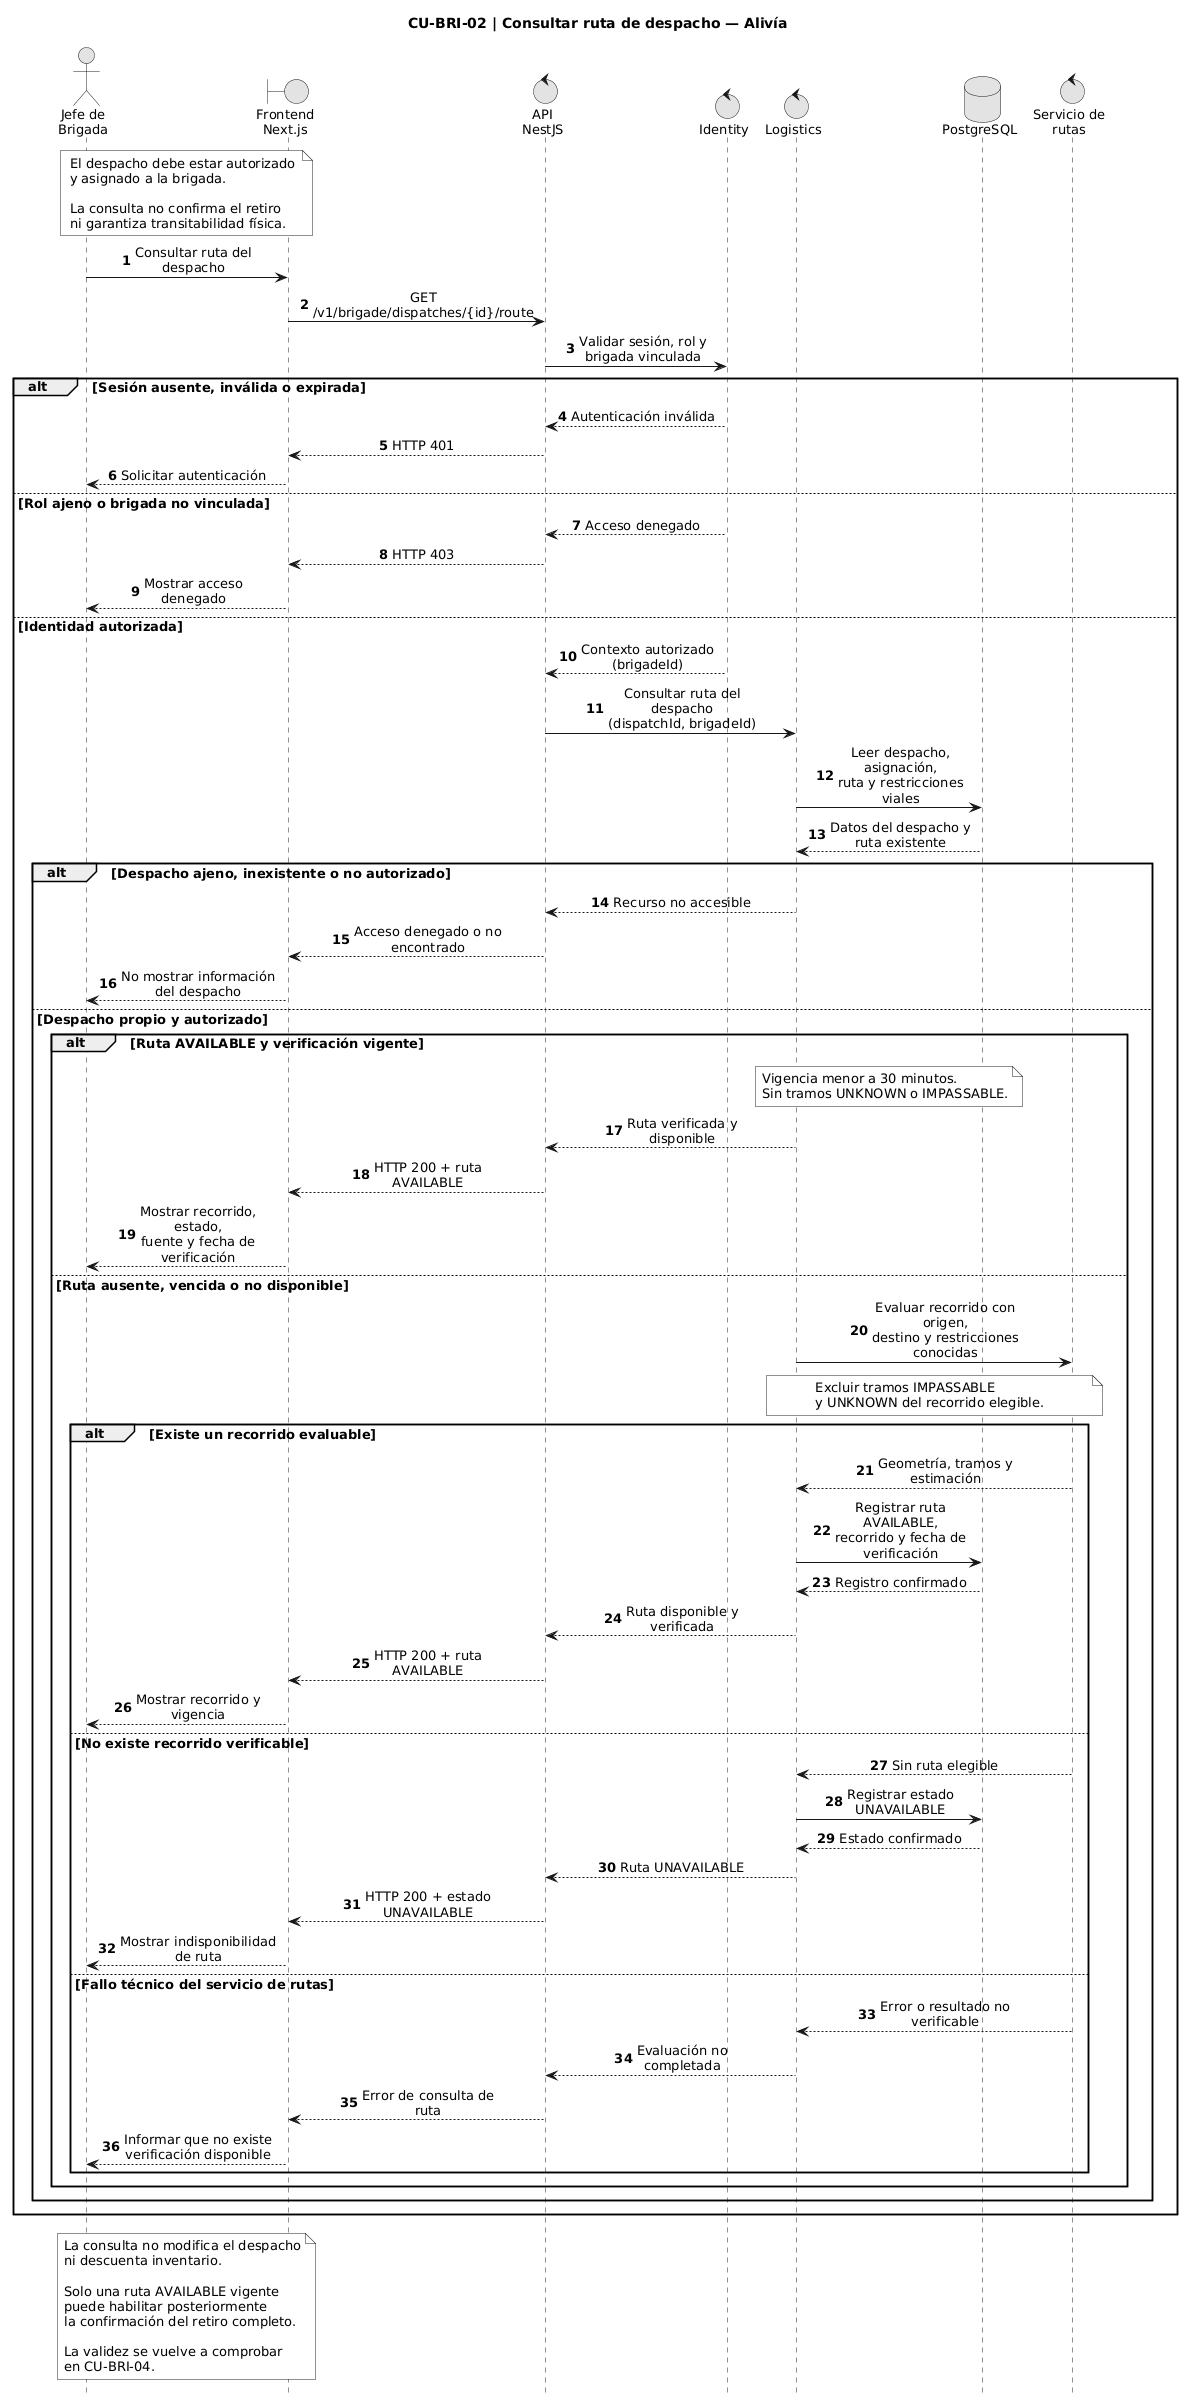

The diagram above was rendered by PlantUML. Its source (embedded in the PNG):
@startuml
title CU-BRI-02 | Consultar ruta de despacho — Alivía

hide footbox
autonumber

skinparam backgroundColor white
skinparam shadowing false
skinparam defaultFontName Arial
skinparam defaultFontSize 13
skinparam monochrome true
skinparam sequenceMessageAlign center
skinparam maxMessageSize 160
skinparam BoxPadding 12

' ==========================================
' PARTICIPANTES
' ==========================================

actor "Jefe de\nBrigada" as U
boundary "Frontend\nNext.js" as WEB
control "API\nNestJS" as API
control "Identity" as ID
control "Logistics" as LO
database "PostgreSQL" as DB
control "Servicio de\nrutas" as RT

' ==========================================
' PRECONDICIÓN
' ==========================================

note over U, WEB
  El despacho debe estar autorizado
  y asignado a la brigada.

  La consulta no confirma el retiro
  ni garantiza transitabilidad física.
end note

' ==========================================
' CONSULTA DE RUTA
' ==========================================

U -> WEB : Consultar ruta del despacho
WEB -> API : GET /v1/brigade/dispatches/{id}/route

API -> ID : Validar sesión, rol y brigada vinculada

alt Sesión ausente, inválida o expirada

  ID --> API : Autenticación inválida
  API --> WEB : HTTP 401
  WEB --> U : Solicitar autenticación

else Rol ajeno o brigada no vinculada

  ID --> API : Acceso denegado
  API --> WEB : HTTP 403
  WEB --> U : Mostrar acceso denegado

else Identidad autorizada

  ID --> API : Contexto autorizado (brigadeId)

  API -> LO : Consultar ruta del despacho\n(dispatchId, brigadeId)

  LO -> DB : Leer despacho, asignación,\nruta y restricciones viales
  DB --> LO : Datos del despacho y ruta existente

  alt Despacho ajeno, inexistente o no autorizado

    LO --> API : Recurso no accesible
    API --> WEB : Acceso denegado o no encontrado
    WEB --> U : No mostrar información del despacho

  else Despacho propio y autorizado

    alt Ruta AVAILABLE y verificación vigente

      note over LO, DB
        Vigencia menor a 30 minutos.
        Sin tramos UNKNOWN o IMPASSABLE.
      end note

      LO --> API : Ruta verificada y disponible
      API --> WEB : HTTP 200 + ruta AVAILABLE
      WEB --> U : Mostrar recorrido, estado,\nfuente y fecha de verificación

    else Ruta ausente, vencida o no disponible

      LO -> RT : Evaluar recorrido con origen,\ndestino y restricciones conocidas

      note over LO, RT
        Excluir tramos IMPASSABLE
        y UNKNOWN del recorrido elegible.
      end note

      alt Existe un recorrido evaluable

        RT --> LO : Geometría, tramos y estimación

        LO -> DB : Registrar ruta AVAILABLE,\nrecorrido y fecha de verificación
        DB --> LO : Registro confirmado

        LO --> API : Ruta disponible y verificada
        API --> WEB : HTTP 200 + ruta AVAILABLE
        WEB --> U : Mostrar recorrido y vigencia

      else No existe recorrido verificable

        RT --> LO : Sin ruta elegible

        LO -> DB : Registrar estado UNAVAILABLE
        DB --> LO : Estado confirmado

        LO --> API : Ruta UNAVAILABLE
        API --> WEB : HTTP 200 + estado UNAVAILABLE
        WEB --> U : Mostrar indisponibilidad de ruta

      else Fallo técnico del servicio de rutas

        RT --> LO : Error o resultado no verificable
        LO --> API : Evaluación no completada
        API --> WEB : Error de consulta de ruta
        WEB --> U : Informar que no existe\nverificación disponible

      end

    end

  end

end

' ==========================================
' POSCONDICIÓN
' ==========================================

note over U, WEB
  La consulta no modifica el despacho
  ni descuenta inventario.

  Solo una ruta AVAILABLE vigente
  puede habilitar posteriormente
  la confirmación del retiro completo.

  La validez se vuelve a comprobar
  en CU-BRI-04.
end note
@enduml